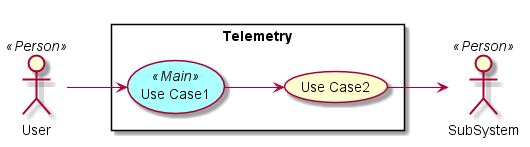

The diagram above was rendered by PlantUML. Its source (embedded in the PNG):
@startuml

left to right direction

skinparam usecase {
  BackgroudnColor #ffffaa
  BackgroundColor<<Main>> #aaffff
}
actor :User: <<Person>>
actor :SubSystem: <<Person>>


rectangle "Telemetry" {
UseCase UC1 <<Main>> as "Use Case1"
UseCase UC2  as "Use Case2"


User --> UC1
UC1 --> UC2
UC2 --> SubSystem
}

@enduml